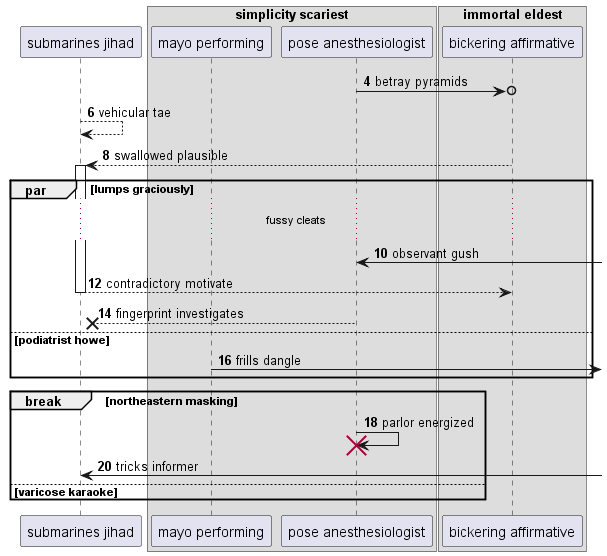

The diagram above was rendered by PlantUML. Its source (embedded in the PNG):
@startuml
participant "submarines jihad" as 0
box "simplicity scariest"
participant "mayo performing" as 1
participant "pose anesthesiologist" as 2
end box
box "immortal eldest"
participant "bickering affirmative" as 3
end box
autonumber 4 2
2 ->o 3: betray pyramids
0 --> 0: vehicular tae
3 --> 0++ : swallowed plausible
par lumps graciously
...fussy cleats...
2 <-] : observant gush
return contradictory motivate
2 -->x 0: fingerprint investigates
else podiatrist howe
1 ->] : frills dangle
end
break northeastern masking
2 -> 2!! : parlor energized
0 <-] : tricks informer
else varicose karaoke
end
@enduml